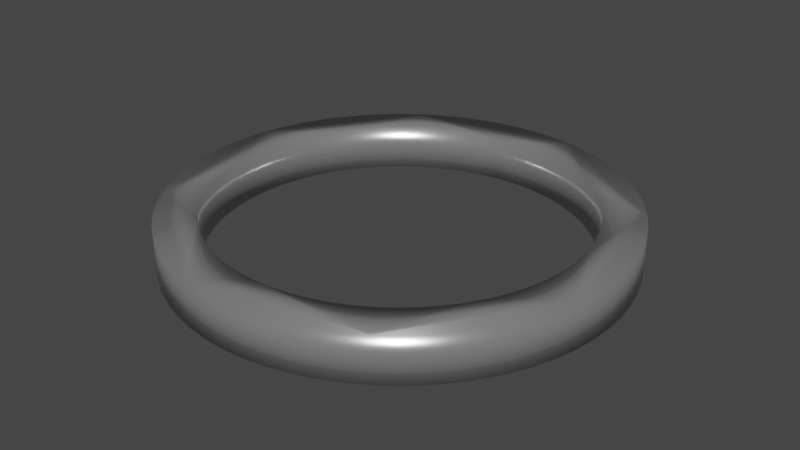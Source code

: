 # Source: 125huan.blend  (saved by Blender 3.6.14; exported with 4.5.12 LTS)
import bpy
from mathutils import Matrix  # noqa: F401  (used for matrix-valued properties, if any)

bpy.ops.wm.read_factory_settings(use_empty=True)
scene = bpy.context.scene
scene.name = 'Scene'

# ---- collections
col_collection = bpy.data.collections.new('Collection'); scene.collection.children.link(col_collection)

# ---- materials (node trees are filled in below, after node groups)
mat_cs_ring_material_004 = bpy.data.materials.new('CS_Ring_Material.004')

# ---- material node trees
mat_cs_ring_material_004.use_nodes = True; mat_cs_ring_material_004.node_tree.nodes.clear()
_N = mat_cs_ring_material_004.node_tree.nodes; _L = mat_cs_ring_material_004.node_tree.links
n0 = _N.new('ShaderNodeBsdfPrincipled'); n0.name = '原理化BSDF'; n0.location = (0, 0)
n0.distribution = 'GGX'
n0.subsurface_method = 'RANDOM_WALK_SKIN'
n0.inputs[0].default_value = (0.7, 0.7, 0.7, 1.0)
n0.inputs[1].default_value = 0.8
n0.inputs[2].default_value = 0.2
n0.inputs[3].default_value = 1.45
n0.inputs[27].default_value = (0.0, 0.0, 0.0, 1.0)
n0.inputs[28].default_value = 1.0
n1 = _N.new('ShaderNodeOutputMaterial'); n1.name = '材质输出'; n1.location = (0, 0)
_L.new(n0.outputs[0], n1.inputs[0])
n1.is_active_output = True

# ---- world
world_world = bpy.data.worlds.new('World'); scene.world = world_world
world_world.use_nodes = True; world_world.node_tree.nodes.clear()
_N = world_world.node_tree.nodes; _L = world_world.node_tree.links
n0 = _N.new('ShaderNodeOutputWorld'); n0.name = 'World Output'; n0.location = (300, 300)
n1 = _N.new('ShaderNodeBackground'); n1.name = 'Background'; n1.location = (10, 300)
n1.inputs[0].default_value = (0.05088, 0.05088, 0.05088, 1.0)
_L.new(n1.outputs[0], n0.inputs[0])
n0.is_active_output = True
world_world.color = (0.05088, 0.05088, 0.05088)
world_world.use_sun_shadow = False
world_world.sun_shadow_jitter_overblur = 0.0

# ---- meshes
me_044 = bpy.data.meshes.new('柱体.044')
me_044.from_pydata([(0.0, 15.0, -1.5), (0.0, 15.0, 1.5), (1.47, 14.93, -1.5), (1.47, 14.93, 1.5), (2.926, 14.71, -1.5), (2.926, 14.71, 1.5), (4.354, 14.35, -1.5), (4.354, 14.35, 1.5), (5.74, 13.86, -1.5), (5.74, 13.86, 1.5), (7.071, 13.23, -1.5), (7.071, 13.23, 1.5), (8.334, 12.47, -1.5), (8.334, 12.47, 1.5), (9.516, 11.6, -1.5), (9.516, 11.6, 1.5), (10.61, 10.61, -1.5), (10.61, 10.61, 1.5), (11.6, 9.516, -1.5), (11.6, 9.516, 1.5), (12.47, 8.334, -1.5), (12.47, 8.334, 1.5), (13.23, 7.071, -1.5), (13.23, 7.071, 1.5), (13.86, 5.74, -1.5), (13.86, 5.74, 1.5), (14.35, 4.354, -1.5), (14.35, 4.354, 1.5), (14.71, 2.926, -1.5), (14.71, 2.926, 1.5), (14.93, 1.47, -1.5), (14.93, 1.47, 1.5), (15.0, 0.0, -1.5), (15.0, 0.0, 1.5), (14.93, -1.47, -1.5), (14.93, -1.47, 1.5), (14.71, -2.926, -1.5), (14.71, -2.926, 1.5), (14.35, -4.354, -1.5), (14.35, -4.354, 1.5), (13.86, -5.74, -1.5), (13.86, -5.74, 1.5), (13.23, -7.071, -1.5), (13.23, -7.071, 1.5), (12.47, -8.334, -1.5), (12.47, -8.334, 1.5), (11.6, -9.516, -1.5), (11.6, -9.516, 1.5), (10.61, -10.61, -1.5), (10.61, -10.61, 1.5), (9.516, -11.6, -1.5), (9.516, -11.6, 1.5), (8.334, -12.47, -1.5), (8.334, -12.47, 1.5), (7.071, -13.23, -1.5), (7.071, -13.23, 1.5), (5.74, -13.86, -1.5), (5.74, -13.86, 1.5), (4.354, -14.35, -1.5), (4.354, -14.35, 1.5), (2.926, -14.71, -1.5), (2.926, -14.71, 1.5), (1.47, -14.93, -1.5), (1.47, -14.93, 1.5), (0.0, -15.0, -1.5), (0.0, -15.0, 1.5), (-1.47, -14.93, -1.5), (-1.47, -14.93, 1.5), (-2.926, -14.71, -1.5), (-2.926, -14.71, 1.5), (-4.354, -14.35, -1.5), (-4.354, -14.35, 1.5), (-5.74, -13.86, -1.5), (-5.74, -13.86, 1.5), (-7.071, -13.23, -1.5), (-7.071, -13.23, 1.5), (-8.334, -12.47, -1.5), (-8.334, -12.47, 1.5), (-9.516, -11.6, -1.5), (-9.516, -11.6, 1.5), (-10.61, -10.61, -1.5), (-10.61, -10.61, 1.5), (-11.6, -9.516, -1.5), (-11.6, -9.516, 1.5), (-12.47, -8.334, -1.5), (-12.47, -8.334, 1.5), (-13.23, -7.071, -1.5), (-13.23, -7.071, 1.5), (-13.86, -5.74, -1.5), (-13.86, -5.74, 1.5), (-14.35, -4.354, -1.5), (-14.35, -4.354, 1.5), (-14.71, -2.926, -1.5), (-14.71, -2.926, 1.5), (-14.93, -1.47, -1.5), (-14.93, -1.47, 1.5), (-15.0, 0.0, -1.5), (-15.0, 0.0, 1.5), (-14.93, 1.47, -1.5), (-14.93, 1.47, 1.5), (-14.71, 2.926, -1.5), (-14.71, 2.926, 1.5), (-14.35, 4.354, -1.5), (-14.35, 4.354, 1.5), (-13.86, 5.74, -1.5), (-13.86, 5.74, 1.5), (-13.23, 7.071, -1.5), (-13.23, 7.071, 1.5), (-12.47, 8.334, -1.5), (-12.47, 8.334, 1.5), (-11.6, 9.516, -1.5), (-11.6, 9.516, 1.5), (-10.61, 10.61, -1.5), (-10.61, 10.61, 1.5), (-9.516, 11.6, -1.5), (-9.516, 11.6, 1.5), (-8.334, 12.47, -1.5), (-8.334, 12.47, 1.5), (-7.071, 13.23, -1.5), (-7.071, 13.23, 1.5), (-5.74, 13.86, -1.5), (-5.74, 13.86, 1.5), (-4.354, 14.35, -1.5), (-4.354, 14.35, 1.5), (-2.926, 14.71, -1.5), (-2.926, 14.71, 1.5), (-1.47, 14.93, -1.5), (-1.47, 14.93, 1.5), (-10.85, 5.798, 1.5), (-10.23, 6.834, 1.5), (-9.508, 7.803, 1.5), (-8.697, 8.697, 1.5), (-7.803, 9.508, 1.5), (-6.834, 10.23, 1.5), (-4.707, 11.36, 1.5), (-5.798, 10.85, 1.5), (-1.206, 12.24, 1.5), (-2.4, 12.06, 1.5), (-3.571, 11.77, 1.5), (-12.06, -2.4, 1.5), (-12.24, -1.206, 1.5), (-11.77, -3.571, 1.5), (-10.85, -5.798, 1.5), (-11.36, -4.707, 1.5), (-8.697, -8.697, 1.5), (-9.508, -7.803, 1.5), (-6.834, -10.23, 1.5), (-5.798, -10.85, 1.5), (-7.803, -9.508, 1.5), (-10.23, -6.834, 1.5), (1.206, -12.24, 1.5), (2.4, -12.06, 1.5), (5.798, -10.85, 1.5), (4.707, -11.36, 1.5), (3.571, -11.77, 1.5), (7.803, -9.508, 1.5), (9.508, -7.803, 1.5), (8.697, -8.697, 1.5), (10.23, -6.834, 1.5), (10.85, -5.798, 1.5), (6.834, -10.23, 1.5), (5.798, 10.85, 1.5), (6.834, 10.23, 1.5), (7.803, 9.508, 1.5), (9.508, 7.803, 1.5), (8.697, 8.697, 1.5), (11.36, 4.707, 1.5), (10.85, 5.798, 1.5), (12.06, 2.4, 1.5), (12.24, 1.206, 1.5), (11.77, 3.571, 1.5), (10.23, 6.834, 1.5), (-12.3, 0.0, 1.5), (-12.24, 1.206, 1.5), (-11.36, 4.707, 1.5), (-11.77, 3.571, 1.5), (-12.06, 2.4, 1.5), (-4.707, -11.36, 1.5), (-3.571, -11.77, 1.5), (0.0, 12.3, 1.5), (2.4, 12.06, 1.5), (1.206, 12.24, 1.5), (-2.4, -12.06, 1.5), (-1.206, -12.24, 1.5), (0.0, -12.3, 1.5), (3.571, 11.77, 1.5), (11.77, -3.571, 1.5), (11.36, -4.707, 1.5), (12.24, -1.206, 1.5), (12.3, 0.0, 1.5), (12.06, -2.4, 1.5), (4.707, 11.36, 1.5), (2.4, 12.06, -1.5), (3.571, 11.77, -1.5), (6.834, 10.23, -1.5), (5.798, 10.85, -1.5), (4.707, 11.36, -1.5), (8.697, 8.697, -1.5), (9.508, 7.803, -1.5), (10.23, 6.834, -1.5), (10.85, 5.798, -1.5), (11.36, 4.707, -1.5), (7.803, 9.508, -1.5), (5.798, -10.85, -1.5), (4.707, -11.36, -1.5), (6.834, -10.23, -1.5), (8.697, -8.697, -1.5), (7.803, -9.508, -1.5), (10.85, -5.798, -1.5), (10.23, -6.834, -1.5), (11.77, -3.571, -1.5), (12.06, -2.4, -1.5), (9.508, -7.803, -1.5), (11.36, -4.707, -1.5), (-10.85, -5.798, -1.5), (-11.36, -4.707, -1.5), (-10.23, -6.834, -1.5), (-8.697, -8.697, -1.5), (-9.508, -7.803, -1.5), (-7.803, -9.508, -1.5), (-5.798, -10.85, -1.5), (-6.834, -10.23, -1.5), (-2.4, -12.06, -1.5), (-3.571, -11.77, -1.5), (-4.707, -11.36, -1.5), (-12.06, 2.4, -1.5), (-11.77, 3.571, -1.5), (-11.36, 4.707, -1.5), (-10.23, 6.834, -1.5), (-10.85, 5.798, -1.5), (-7.803, 9.508, -1.5), (-8.697, 8.697, -1.5), (-5.798, 10.85, -1.5), (-4.707, 11.36, -1.5), (-6.834, 10.23, -1.5), (-9.508, 7.803, -1.5), (-1.206, 12.24, -1.5), (0.0, 12.3, -1.5), (1.206, 12.24, -1.5), (2.4, -12.06, -1.5), (12.06, 2.4, -1.5), (11.77, 3.571, -1.5), (12.3, 0.0, -1.5), (12.24, -1.206, -1.5), (12.24, 1.206, -1.5), (3.571, -11.77, -1.5), (-12.3, 0.0, -1.5), (-12.24, -1.206, -1.5), (-12.24, 1.206, -1.5), (-11.77, -3.571, -1.5), (-12.06, -2.4, -1.5), (-2.4, 12.06, -1.5), (-3.571, 11.77, -1.5), (1.206, -12.24, -1.5), (-1.206, -12.24, -1.5), (0.0, -12.3, -1.5), (12.3, 0.0, -1.5), (12.06, 2.4, -1.475), (11.36, 4.707, -1.45), (10.23, 6.834, -1.426), (8.697, 8.697, -1.401), (6.834, 10.23, -1.376), (4.707, 11.36, -1.351), (2.4, 12.06, -1.326), (7.532e-16, 12.3, -1.301), (-2.4, 12.06, -1.277), (-4.707, 11.36, -1.252), (-6.834, 10.23, -1.227), (-8.697, 8.697, -1.202), (-10.23, 6.834, -1.177), (-11.36, 4.707, -1.153), (-12.06, 2.4, -1.128), (-12.3, 1.506e-15, -1.103), (-12.06, -2.4, -1.078), (-11.36, -4.707, -1.053), (-10.23, -6.834, -1.029), (-8.697, -8.697, -1.004), (-6.834, -10.23, -0.9789), (-4.707, -11.36, -0.9541), (-2.4, -12.06, -0.9293), (-2.259e-15, -12.3, -0.9045), (2.4, -12.06, -0.8797), (4.707, -11.36, -0.8549), (6.834, -10.23, -0.8301), (8.697, -8.697, -0.8052), (10.23, -6.834, -0.7804), (11.36, -4.707, -0.7556), (12.06, -2.4, -0.7308), (12.3, -3.013e-15, -0.706), (12.06, 2.4, -0.6812), (11.36, 4.707, -0.6564), (10.23, 6.834, -0.6316), (8.697, 8.697, -0.6068), (6.834, 10.23, -0.5819), (4.707, 11.36, -0.5571), (2.4, 12.06, -0.5323), (3.766e-15, 12.3, -0.5075), (-2.4, 12.06, -0.4827), (-4.707, 11.36, -0.4579), (-6.834, 10.23, -0.4331), (-8.697, 8.697, -0.4083), (-10.23, 6.834, -0.3834), (-11.36, 4.707, -0.3586), (-12.06, 2.4, -0.3338), (-12.3, 4.519e-15, -0.309), (-12.06, -2.4, -0.2842), (-11.36, -4.707, -0.2594), (-10.23, -6.834, -0.2346), (-8.697, -8.697, -0.2097), (-6.834, -10.23, -0.1849), (-4.707, -11.36, -0.1601), (-2.4, -12.06, -0.1353), (-5.272e-15, -12.3, -0.1105), (2.4, -12.06, -0.08569), (4.707, -11.36, -0.06087), (6.834, -10.23, -0.03606), (8.697, -8.697, -0.01125), (10.23, -6.834, 0.01356), (11.36, -4.707, 0.03838), (12.06, -2.4, 0.06319), (12.3, -6.025e-15, 0.088), (12.06, 2.4, 0.1128), (11.36, 4.707, 0.1376), (10.23, 6.834, 0.1624), (8.697, 8.697, 0.1873), (6.834, 10.23, 0.2121), (4.707, 11.36, 0.2369), (2.4, 12.06, 0.2617), (6.778e-15, 12.3, 0.2865), (-2.4, 12.06, 0.3113), (-4.707, 11.36, 0.3361), (-6.834, 10.23, 0.3609), (-8.697, 8.697, 0.3857), (-10.23, 6.834, 0.4106), (-11.36, 4.707, 0.4354), (-12.06, 2.4, 0.4602), (-12.3, 7.532e-15, 0.485), (-12.06, -2.4, 0.5098), (-11.36, -4.707, 0.5346), (-10.23, -6.834, 0.5594), (-8.697, -8.697, 0.5842), (-6.834, -10.23, 0.6091), (-4.707, -11.36, 0.6339), (-2.4, -12.06, 0.6587), (-3.013e-14, -12.3, 0.6835), (2.4, -12.06, 0.7083), (4.707, -11.36, 0.7331), (6.834, -10.23, 0.7579), (8.697, -8.697, 0.7828), (10.23, -6.834, 0.8076), (11.36, -4.707, 0.8324), (12.06, -2.4, 0.8572), (12.3, -9.038e-15, 0.882), (12.06, 2.4, 0.9068), (11.36, 4.707, 0.9316), (10.23, 6.834, 0.9564), (8.697, 8.697, 0.9812), (6.834, 10.23, 1.006), (4.707, 11.36, 1.031), (2.4, 12.06, 1.056), (-1.206e-14, 12.3, 1.081), (-2.4, 12.06, 1.105), (-4.707, 11.36, 1.13), (-6.834, 10.23, 1.155), (-8.697, 8.697, 1.18), (-10.23, 6.834, 1.205), (-11.36, 4.707, 1.229), (-12.06, 2.4, 1.254), (-12.3, 1.054e-14, 1.279), (-12.06, -2.4, 1.304), (-11.36, -4.707, 1.329), (-10.23, -6.834, 1.353), (-8.697, -8.697, 1.378), (-6.834, -10.23, 1.403), (-4.707, -11.36, 1.428), (-2.4, -12.06, 1.453), (-3.315e-14, -12.3, 1.477), (12.7, 0.0, -1.5), (12.46, 2.478, -1.475), (11.73, 4.86, -1.45), (10.56, 7.056, -1.426), (8.98, 8.98, -1.401), (7.056, 10.56, -1.376), (4.86, 11.73, -1.351), (2.478, 12.46, -1.326), (7.777e-16, 12.7, -1.301), (-2.478, 12.46, -1.277), (-4.86, 11.73, -1.252), (-7.056, 10.56, -1.227), (-8.98, 8.98, -1.202), (-10.56, 7.056, -1.177), (-11.73, 4.86, -1.153), (-12.46, 2.478, -1.128), (-12.7, 1.555e-15, -1.103), (-12.46, -2.478, -1.078), (-11.73, -4.86, -1.053), (-10.56, -7.056, -1.029), (-8.98, -8.98, -1.004), (-7.056, -10.56, -0.9789), (-4.86, -11.73, -0.9541), (-2.478, -12.46, -0.9293), (-2.333e-15, -12.7, -0.9045), (2.478, -12.46, -0.8797), (4.86, -11.73, -0.8549), (7.056, -10.56, -0.8301), (8.98, -8.98, -0.8052), (10.56, -7.056, -0.7804), (11.73, -4.86, -0.7556), (12.46, -2.478, -0.7308), (12.7, -3.111e-15, -0.706), (12.46, 2.478, -0.6812), (11.73, 4.86, -0.6564), (10.56, 7.056, -0.6316), (8.98, 8.98, -0.6068), (7.056, 10.56, -0.5819), (4.86, 11.73, -0.5571), (2.478, 12.46, -0.5323), (3.888e-15, 12.7, -0.5075), (-2.478, 12.46, -0.4827), (-4.86, 11.73, -0.4579), (-7.056, 10.56, -0.4331), (-8.98, 8.98, -0.4083), (-10.56, 7.056, -0.3834), (-11.73, 4.86, -0.3586), (-12.46, 2.478, -0.3338), (-12.7, 4.666e-15, -0.309), (-12.46, -2.478, -0.2842), (-11.73, -4.86, -0.2594), (-10.56, -7.056, -0.2346), (-8.98, -8.98, -0.2097), (-7.056, -10.56, -0.1849), (-4.86, -11.73, -0.1601), (-2.478, -12.46, -0.1353), (-5.444e-15, -12.7, -0.1105), (2.478, -12.46, -0.08569), (4.86, -11.73, -0.06087), (7.056, -10.56, -0.03606), (8.98, -8.98, -0.01125), (10.56, -7.056, 0.01356), (11.73, -4.86, 0.03838), (12.46, -2.478, 0.06319), (12.7, -6.221e-15, 0.088), (12.46, 2.478, 0.1128), (11.73, 4.86, 0.1376), (10.56, 7.056, 0.1624), (8.98, 8.98, 0.1873), (7.056, 10.56, 0.2121), (4.86, 11.73, 0.2369), (2.478, 12.46, 0.2617), (6.999e-15, 12.7, 0.2865), (-2.478, 12.46, 0.3113), (-4.86, 11.73, 0.3361), (-7.056, 10.56, 0.3609), (-8.98, 8.98, 0.3857), (-10.56, 7.056, 0.4106), (-11.73, 4.86, 0.4354), (-12.46, 2.478, 0.4602), (-12.7, 7.777e-15, 0.485), (-12.46, -2.478, 0.5098), (-11.73, -4.86, 0.5346), (-10.56, -7.056, 0.5594), (-8.98, -8.98, 0.5842), (-7.056, -10.56, 0.6091), (-4.86, -11.73, 0.6339), (-2.478, -12.46, 0.6587), (-3.111e-14, -12.7, 0.6835), (2.478, -12.46, 0.7083), (4.86, -11.73, 0.7331), (7.056, -10.56, 0.7579), (8.98, -8.98, 0.7828), (10.56, -7.056, 0.8076), (11.73, -4.86, 0.8324), (12.46, -2.478, 0.8572), (12.7, -9.332e-15, 0.882), (12.46, 2.478, 0.9068), (11.73, 4.86, 0.9316), (10.56, 7.056, 0.9564), (8.98, 8.98, 0.9812), (7.056, 10.56, 1.006), (4.86, 11.73, 1.031), (2.478, 12.46, 1.056), (-1.245e-14, 12.7, 1.081), (-2.478, 12.46, 1.105), (-4.86, 11.73, 1.13), (-7.056, 10.56, 1.155), (-8.98, 8.98, 1.18), (-10.56, 7.056, 1.205), (-11.73, 4.86, 1.229), (-12.46, 2.478, 1.254), (-12.7, 1.089e-14, 1.279), (-12.46, -2.478, 1.304), (-11.73, -4.86, 1.329), (-10.56, -7.056, 1.353), (-8.98, -8.98, 1.378), (-7.056, -10.56, 1.403), (-4.86, -11.73, 1.428), (-2.478, -12.46, 1.453), (-3.422e-14, -12.7, 1.477)], [], [(0, 1, 3, 2), (2, 3, 5, 4), (4, 5, 7, 6), (6, 7, 9, 8), (8, 9, 11, 10), (10, 11, 13, 12), (12, 13, 15, 14), (14, 15, 17, 16), (16, 17, 19, 18), (18, 19, 21, 20), (20, 21, 23, 22), (22, 23, 25, 24), (24, 25, 27, 26), (26, 27, 29, 28), (28, 29, 31, 30), (30, 31, 33, 32), (32, 33, 35, 34), (34, 35, 37, 36), (36, 37, 39, 38), (38, 39, 41, 40), (40, 41, 43, 42), (42, 43, 45, 44), (44, 45, 47, 46), (46, 47, 49, 48), (48, 49, 51, 50), (50, 51, 53, 52), (52, 53, 55, 54), (54, 55, 57, 56), (56, 57, 59, 58), (58, 59, 61, 60), (60, 61, 63, 62), (62, 63, 65, 64), (64, 65, 67, 66), (66, 67, 69, 68), (68, 69, 71, 70), (70, 71, 73, 72), (72, 73, 75, 74), (74, 75, 77, 76), (76, 77, 79, 78), (78, 79, 81, 80), (80, 81, 83, 82), (82, 83, 85, 84), (84, 85, 87, 86), (86, 87, 89, 88), (88, 89, 91, 90), (90, 91, 93, 92), (92, 93, 95, 94), (94, 95, 97, 96), (96, 97, 99, 98), (98, 99, 101, 100), (100, 101, 103, 102), (102, 103, 105, 104), (104, 105, 107, 106), (106, 107, 109, 108), (108, 109, 111, 110), (110, 111, 113, 112), (112, 113, 115, 114), (114, 115, 117, 116), (116, 117, 119, 118), (118, 119, 121, 120), (120, 121, 123, 122), (122, 123, 125, 124), (149, 85, 83, 81, 79, 77, 75, 73, 71, 69, 67, 65, 63, 61, 59, 57, 55, 53, 51, 49, 47, 45, 43, 41, 39, 37, 35, 33, 31, 29, 27, 25, 23, 21, 171, 167, 166, 170, 168, 169, 189, 188, 190, 186, 187, 159, 158, 156, 157, 155, 160, 152, 153, 154, 151, 150, 184, 183, 182, 178, 177, 147, 146, 148, 144, 145), (171, 21, 19, 17, 15, 13, 11, 9, 7, 5, 3, 1, 127, 125, 123, 121, 119, 117, 115, 113, 111, 109, 107, 105, 103, 101, 99, 97, 95, 93, 91, 89, 87, 85, 149, 142, 143, 141, 139, 140, 172, 173, 176, 175, 174, 128, 129, 130, 131, 132, 133, 135, 134, 138, 137, 136, 179, 181, 180, 185, 191, 161, 162, 163, 165, 164), (124, 125, 127, 126), (126, 127, 1, 0), (126, 0, 2, 4, 6, 8, 10, 12, 14, 16, 18, 20, 22, 24, 26, 28, 30, 32, 34, 36, 38, 40, 42, 44, 46, 48, 50, 52, 54, 56, 58, 60, 62, 253, 239, 245, 204, 203, 205, 207, 206, 212, 209, 208, 213, 210, 211, 243, 242, 244, 240, 241, 201, 200, 199, 198, 197, 202, 194, 195, 196, 193, 192, 238, 237, 236), (253, 62, 64, 66, 68, 70, 72, 74, 76, 78, 80, 82, 84, 86, 88, 90, 92, 94, 96, 98, 100, 102, 104, 106, 108, 110, 112, 114, 116, 118, 120, 122, 124, 126, 236, 251, 252, 233, 232, 234, 230, 231, 235, 228, 229, 227, 226, 225, 248, 246, 247, 250, 249, 215, 214, 216, 218, 217, 219, 221, 220, 224, 223, 222, 254, 255), (238, 181, 179, 237), (192, 180, 181, 238), (193, 185, 180, 192), (196, 191, 185, 193), (195, 161, 191, 196), (194, 162, 161, 195), (202, 163, 162, 194), (197, 165, 163, 202), (164, 165, 197, 198), (171, 164, 198, 199), (167, 171, 199, 200), (166, 167, 200, 201), (170, 166, 201, 241), (168, 170, 241, 240), (169, 168, 240, 244), (189, 169, 244, 242), (188, 189, 242, 243), (190, 188, 243, 211), (186, 190, 211, 210), (187, 186, 210, 213), (159, 187, 213, 208), (158, 159, 208, 209), (156, 158, 209, 212), (157, 156, 212, 206), (155, 157, 206, 207), (160, 155, 207, 205), (152, 160, 205, 203), (153, 152, 203, 204), (154, 153, 204, 245), (151, 154, 245, 239), (150, 151, 239, 253), (184, 150, 253, 255), (183, 184, 255, 254), (182, 183, 254, 222), (178, 182, 222, 223), (177, 178, 223, 224), (147, 177, 224, 220), (146, 147, 220, 221), (148, 146, 221, 219), (144, 148, 219, 217), (218, 145, 144, 217), (216, 149, 145, 218), (214, 142, 149, 216), (215, 143, 142, 214), (249, 141, 143, 215), (250, 139, 141, 249), (247, 140, 139, 250), (246, 172, 140, 247), (248, 173, 172, 246), (225, 176, 173, 248), (226, 175, 176, 225), (227, 174, 175, 226), (229, 128, 174, 227), (228, 129, 128, 229), (235, 130, 129, 228), (231, 131, 130, 235), (230, 132, 131, 231), (234, 133, 132, 230), (232, 135, 133, 234), (233, 134, 135, 232), (252, 138, 134, 233), (251, 137, 138, 252), (236, 136, 137, 251), (237, 179, 136, 236)])
me_044.polygons.foreach_set('use_smooth', [True] * 132)
_uv = me_044.uv_layers.new(name='UV 贴图')
_uv.uv.foreach_set('vector', [1.0, 0.5, 1.0, 1.0, 0.9844, 1.0, 0.9844, 0.5, 0.9844, 0.5, 0.9844, 1.0, 0.9688, 1.0, 0.9688, 0.5, 0.9688, 0.5, 0.9688, 1.0, 0.9531, 1.0, 0.9531, 0.5, 0.9531, 0.5, 0.9531, 1.0, 0.9375, 1.0, 0.9375, 0.5, 0.9375, 0.5, 0.9375, 1.0, 0.9219, 1.0, 0.9219, 0.5, 0.9219, 0.5, 0.9219, 1.0, 0.9062, 1.0, 0.9062, 0.5, 0.9062, 0.5, 0.9062, 1.0, 0.8906, 1.0, 0.8906, 0.5, 0.8906, 0.5, 0.8906, 1.0, 0.875, 1.0, 0.875, 0.5, 0.875, 0.5, 0.875, 1.0, 0.8594, 1.0, 0.8594, 0.5, 0.8594, 0.5, 0.8594, 1.0, 0.8438, 1.0, 0.8438, 0.5, 0.8438, 0.5, 0.8438, 1.0, 0.8281, 1.0, 0.8281, 0.5, 0.8281, 0.5, 0.8281, 1.0, 0.8125, 1.0, 0.8125, 0.5, 0.8125, 0.5, 0.8125, 1.0, 0.7969, 1.0, 0.7969, 0.5, 0.7969, 0.5, 0.7969, 1.0, 0.7812, 1.0, 0.7812, 0.5, 0.7812, 0.5, 0.7812, 1.0, 0.7656, 1.0, 0.7656, 0.5, 0.7656, 0.5, 0.7656, 1.0, 0.75, 1.0, 0.75, 0.5, 0.75, 0.5, 0.75, 1.0, 0.7344, 1.0, 0.7344, 0.5, 0.7344, 0.5, 0.7344, 1.0, 0.7188, 1.0, 0.7188, 0.5, 0.7188, 0.5, 0.7188, 1.0, 0.7031, 1.0, 0.7031, 0.5, 0.7031, 0.5, 0.7031, 1.0, 0.6875, 1.0, 0.6875, 0.5, 0.6875, 0.5, 0.6875, 1.0, 0.6719, 1.0, 0.6719, 0.5, 0.6719, 0.5, 0.6719, 1.0, 0.6562, 1.0, 0.6562, 0.5, 0.6562, 0.5, 0.6562, 1.0, 0.6406, 1.0, 0.6406, 0.5, 0.6406, 0.5, 0.6406, 1.0, 0.625, 1.0, 0.625, 0.5, 0.625, 0.5, 0.625, 1.0, 0.6094, 1.0, 0.6094, 0.5, 0.6094, 0.5, 0.6094, 1.0, 0.5938, 1.0, 0.5938, 0.5, 0.5938, 0.5, 0.5938, 1.0, 0.5781, 1.0, 0.5781, 0.5, 0.5781, 0.5, 0.5781, 1.0, 0.5625, 1.0, 0.5625, 0.5, 0.5625, 0.5, 0.5625, 1.0, 0.5469, 1.0, 0.5469, 0.5, 0.5469, 0.5, 0.5469, 1.0, 0.5312, 1.0, 0.5312, 0.5, 0.5312, 0.5, 0.5312, 1.0, 0.5156, 1.0, 0.5156, 0.5, 0.5156, 0.5, 0.5156, 1.0, 0.5, 1.0, 0.5, 0.5, 0.5, 0.5, 0.5, 1.0, 0.4844, 1.0, 0.4844, 0.5, 0.4844, 0.5, 0.4844, 1.0, 0.4688, 1.0, 0.4688, 0.5, 0.4688, 0.5, 0.4688, 1.0, 0.4531, 1.0, 0.4531, 0.5, 0.4531, 0.5, 0.4531, 1.0, 0.4375, 1.0, 0.4375, 0.5, 0.4375, 0.5, 0.4375, 1.0, 0.4219, 1.0, 0.4219, 0.5, 0.4219, 0.5, 0.4219, 1.0, 0.4062, 1.0, 0.4062, 0.5, 0.4062, 0.5, 0.4062, 1.0, 0.3906, 1.0, 0.3906, 0.5, 0.3906, 0.5, 0.3906, 1.0, 0.375, 1.0, 0.375, 0.5, 0.375, 0.5, 0.375, 1.0, 0.3594, 1.0, 0.3594, 0.5, 0.3594, 0.5, 0.3594, 1.0, 0.3438, 1.0, 0.3438, 0.5, 0.3438, 0.5, 0.3438, 1.0, 0.3281, 1.0, 0.3281, 0.5, 0.3281, 0.5, 0.3281, 1.0, 0.3125, 1.0, 0.3125, 0.5, 0.3125, 0.5, 0.3125, 1.0, 0.2969, 1.0, 0.2969, 0.5, 0.2969, 0.5, 0.2969, 1.0, 0.2812, 1.0, 0.2812, 0.5, 0.2812, 0.5, 0.2812, 1.0, 0.2656, 1.0, 0.2656, 0.5, 0.2656, 0.5, 0.2656, 1.0, 0.25, 1.0, 0.25, 0.5, 0.25, 0.5, 0.25, 1.0, 0.2344, 1.0, 0.2344, 0.5, 0.2344, 0.5, 0.2344, 1.0, 0.2188, 1.0, 0.2188, 0.5, 0.2188, 0.5, 0.2188, 1.0, 0.2031, 1.0, 0.2031, 0.5, 0.2031, 0.5, 0.2031, 1.0, 0.1875, 1.0, 0.1875, 0.5, 0.1875, 0.5, 0.1875, 1.0, 0.1719, 1.0, 0.1719, 0.5, 0.1719, 0.5, 0.1719, 1.0, 0.1562, 1.0, 0.1562, 0.5, 0.1562, 0.5, 0.1562, 1.0, 0.1406, 1.0, 0.1406, 0.5, 0.1406, 0.5, 0.1406, 1.0, 0.125, 1.0, 0.125, 0.5, 0.125, 0.5, 0.125, 1.0, 0.1094, 1.0, 0.1094, 0.5, 0.1094, 0.5, 0.1094, 1.0, 0.09375, 1.0, 0.09375, 0.5, 0.09375, 0.5, 0.09375, 1.0, 0.07812, 1.0, 0.07812, 0.5, 0.07812, 0.5, 0.07812, 1.0, 0.0625, 1.0, 0.0625, 0.5, 0.0625, 0.5, 0.0625, 1.0, 0.04688, 1.0, 0.04688, 0.5, 0.04688, 0.5, 0.04688, 1.0, 0.03125, 1.0, 0.03125, 0.5, 0.08637, 0.1407, 0.05045, 0.1167, 0.06448, 0.09775, 0.08029, 0.08029, 0.09775, 0.06448, 0.1167, 0.05045, 0.1369, 0.03834, 0.1582, 0.02827, 0.1803, 0.02033, 0.2032, 0.01461, 0.2265, 0.01116, 0.25, 0.01, 0.2735, 0.01116, 0.2968, 0.01461, 0.3197, 0.02033, 0.3418, 0.02827, 0.3631, 0.03834, 0.3833, 0.05045, 0.4023, 0.06448, 0.4197, 0.08029, 0.4355, 0.09775, 0.4496, 0.1167, 0.4617, 0.1369, 0.4717, 0.1582, 0.4797, 0.1803, 0.4854, 0.2032, 0.4888, 0.2265, 0.49, 0.25, 0.4888, 0.2735, 0.4854, 0.2968, 0.4797, 0.3197, 0.4717, 0.3418, 0.4617, 0.3631, 0.4496, 0.3833, 0.4136, 0.3593, 0.4236, 0.3428, 0.4318, 0.3253, 0.4383, 0.3071, 0.443, 0.2884, 0.4459, 0.2693, 0.4468, 0.25, 0.4459, 0.2307, 0.443, 0.2116, 0.4383, 0.1929, 0.4318, 0.1747, 0.4236, 0.1572, 0.4136, 0.1407, 0.4021, 0.1252, 0.3892, 0.1108, 0.3748, 0.09787, 0.3593, 0.08637, 0.3428, 0.07644, 0.3253, 0.06818, 0.3071, 0.06167, 0.2884, 0.05698, 0.2693, 0.05415, 0.25, 0.0532, 0.2307, 0.05415, 0.2116, 0.05698, 0.1929, 0.06167, 0.1747, 0.06818, 0.1572, 0.07644, 0.1407, 0.08637, 0.1252, 0.09787, 0.1108, 0.1108, 0.09787, 0.1252, 0.4136, 0.3593, 0.4496, 0.3833, 0.4355, 0.4023, 0.4197, 0.4197, 0.4023, 0.4355, 0.3833, 0.4496, 0.3631, 0.4617, 0.3418, 0.4717, 0.3197, 0.4797, 0.2968, 0.4854, 0.2735, 0.4888, 0.25, 0.49, 0.2265, 0.4888, 0.2032, 0.4854, 0.1803, 0.4797, 0.1582, 0.4717, 0.1369, 0.4617, 0.1167, 0.4496, 0.09775, 0.4355, 0.08029, 0.4197, 0.06448, 0.4023, 0.05045, 0.3833, 0.03834, 0.3631, 0.02827, 0.3418, 0.02033, 0.3197, 0.01461, 0.2968, 0.01116, 0.2735, 0.01, 0.25, 0.01116, 0.2265, 0.01461, 0.2032, 0.02033, 0.1803, 0.02827, 0.1582, 0.03834, 0.1369, 0.05045, 0.1167, 0.08637, 0.1407, 0.07644, 0.1572, 0.06818, 0.1747, 0.06167, 0.1929, 0.05698, 0.2116, 0.05415, 0.2307, 0.0532, 0.25, 0.05415, 0.2693, 0.05698, 0.2884, 0.06167, 0.3071, 0.06818, 0.3253, 0.07644, 0.3428, 0.08637, 0.3593, 0.09787, 0.3748, 0.1108, 0.3892, 0.1252, 0.4021, 0.1407, 0.4136, 0.1572, 0.4236, 0.1747, 0.4318, 0.1929, 0.4383, 0.2116, 0.443, 0.2307, 0.4459, 0.25, 0.4468, 0.2693, 0.4459, 0.2884, 0.443, 0.3071, 0.4383, 0.3253, 0.4318, 0.3428, 0.4236, 0.3593, 0.4136, 0.3748, 0.4021, 0.3892, 0.3892, 0.4021, 0.3748, 0.03125, 0.5, 0.03125, 1.0, 0.01562, 1.0, 0.01562, 0.5, 0.01562, 0.5, 0.01562, 1.0, 0.0, 1.0, 0.0, 0.5, 0.7265, 0.4888, 0.75, 0.49, 0.7735, 0.4888, 0.7968, 0.4854, 0.8197, 0.4797, 0.8418, 0.4717, 0.8631, 0.4617, 0.8833, 0.4496, 0.9023, 0.4355, 0.9197, 0.4197, 0.9355, 0.4023, 0.9496, 0.3833, 0.9617, 0.3631, 0.9717, 0.3418, 0.9797, 0.3197, 0.9854, 0.2968, 0.9888, 0.2735, 0.99, 0.25, 0.9888, 0.2265, 0.9854, 0.2032, 0.9797, 0.1803, 0.9717, 0.1582, 0.9617, 0.1369, 0.9496, 0.1167, 0.9355, 0.09775, 0.9197, 0.08029, 0.9023, 0.06448, 0.8833, 0.05045, 0.8631, 0.03834, 0.8418, 0.02827, 0.8197, 0.02033, 0.7968, 0.01461, 0.7735, 0.01116, 0.7693, 0.05415, 0.7884, 0.05698, 0.8071, 0.06167, 0.8253, 0.06818, 0.8428, 0.07644, 0.8593, 0.08637, 0.8748, 0.09787, 0.8892, 0.1108, 0.9021, 0.1252, 0.9136, 0.1407, 0.9236, 0.1572, 0.9318, 0.1747, 0.9383, 0.1929, 0.943, 0.2116, 0.9459, 0.2307, 0.9468, 0.25, 0.9459, 0.2693, 0.943, 0.2884, 0.9383, 0.3071, 0.9318, 0.3253, 0.9236, 0.3428, 0.9136, 0.3593, 0.9021, 0.3748, 0.8892, 0.3892, 0.8748, 0.4021, 0.8593, 0.4136, 0.8428, 0.4236, 0.8253, 0.4318, 0.8071, 0.4383, 0.7884, 0.443, 0.7693, 0.4459, 0.75, 0.4468, 0.7307, 0.4459, 0.7693, 0.05415, 0.7735, 0.01116, 0.75, 0.01, 0.7265, 0.01116, 0.7032, 0.01461, 0.6803, 0.02033, 0.6582, 0.02827, 0.6369, 0.03834, 0.6167, 0.05045, 0.5977, 0.06448, 0.5803, 0.08029, 0.5645, 0.09775, 0.5504, 0.1167, 0.5383, 0.1369, 0.5283, 0.1582, 0.5203, 0.1803, 0.5146, 0.2032, 0.5112, 0.2265, 0.51, 0.25, 0.5112, 0.2735, 0.5146, 0.2968, 0.5203, 0.3197, 0.5283, 0.3418, 0.5383, 0.3631, 0.5504, 0.3833, 0.5645, 0.4023, 0.5803, 0.4197, 0.5977, 0.4355, 0.6167, 0.4496, 0.6369, 0.4617, 0.6582, 0.4717, 0.6803, 0.4797, 0.7032, 0.4854, 0.7265, 0.4888, 0.7307, 0.4459, 0.7116, 0.443, 0.6929, 0.4383, 0.6747, 0.4318, 0.6572, 0.4236, 0.6407, 0.4136, 0.6252, 0.4021, 0.6108, 0.3892, 0.5979, 0.3748, 0.5864, 0.3593, 0.5764, 0.3428, 0.5682, 0.3253, 0.5617, 0.3071, 0.557, 0.2884, 0.5541, 0.2693, 0.5532, 0.25, 0.5541, 0.2307, 0.557, 0.2116, 0.5617, 0.1929, 0.5682, 0.1747, 0.5764, 0.1572, 0.5864, 0.1407, 0.5979, 0.1252, 0.6108, 0.1108, 0.6252, 0.09787, 0.6407, 0.08637, 0.6572, 0.07644, 0.6747, 0.06818, 0.6929, 0.06167, 0.7116, 0.05698, 0.7307, 0.05415, 0.75, 0.0532, 0.9844, 0.5156, 0.9844, 0.9844, 1.0, 0.9844, 1.0, 0.5156, 0.9688, 0.5156, 0.9688, 0.9844, 0.9844, 0.9844, 0.9844, 0.5156, 0.9531, 0.5156, 0.9531, 0.9844, 0.9688, 0.9844, 0.9688, 0.5156, 0.9375, 0.5156, 0.9375, 0.9844, 0.9531, 0.9844, 0.9531, 0.5156, 0.9219, 0.5156, 0.9219, 0.9844, 0.9375, 0.9844, 0.9375, 0.5156, 0.9062, 0.5156, 0.9062, 0.9844, 0.9219, 0.9844, 0.9219, 0.5156, 0.8906, 0.5156, 0.8906, 0.9844, 0.9062, 0.9844, 0.9062, 0.5156, 0.875, 0.5156, 0.875, 0.9844, 0.8906, 0.9844, 0.8906, 0.5156, 0.8594, 0.9844, 0.875, 0.9844, 0.875, 0.5156, 0.8594, 0.5156, 0.8438, 0.9844, 0.8594, 0.9844, 0.8594, 0.5156, 0.8438, 0.5156, 0.8281, 0.9844, 0.8438, 0.9844, 0.8438, 0.5156, 0.8281, 0.5156, 0.8125, 0.9844, 0.8281, 0.9844, 0.8281, 0.5156, 0.8125, 0.5156, 0.7969, 0.9844, 0.8125, 0.9844, 0.8125, 0.5156, 0.7969, 0.5156, 0.7812, 0.9844, 0.7969, 0.9844, 0.7969, 0.5156, 0.7812, 0.5156, 0.7656, 0.9844, 0.7812, 0.9844, 0.7812, 0.5156, 0.7656, 0.5156, 0.75, 0.9844, 0.7656, 0.9844, 0.7656, 0.5156, 0.75, 0.5156, 0.7344, 0.9844, 0.75, 0.9844, 0.75, 0.5156, 0.7344, 0.5156, 0.7188, 0.9844, 0.7344, 0.9844, 0.7344, 0.5156, 0.7188, 0.5156, 0.7031, 0.9844, 0.7188, 0.9844, 0.7188, 0.5156, 0.7031, 0.5156, 0.6875, 0.9844, 0.7031, 0.9844, 0.7031, 0.5156, 0.6875, 0.5156, 0.6719, 0.9844, 0.6875, 0.9844, 0.6875, 0.5156, 0.6719, 0.5156, 0.6562, 0.9844, 0.6719, 0.9844, 0.6719, 0.5156, 0.6562, 0.5156, 0.6406, 0.9844, 0.6562, 0.9844, 0.6562, 0.5156, 0.6406, 0.5156, 0.625, 0.9844, 0.6406, 0.9844, 0.6406, 0.5156, 0.625, 0.5156, 0.6094, 0.9844, 0.625, 0.9844, 0.625, 0.5156, 0.6094, 0.5156, 0.5938, 0.9844, 0.6094, 0.9844, 0.6094, 0.5156, 0.5938, 0.5156, 0.5781, 0.9844, 0.5938, 0.9844, 0.5938, 0.5156, 0.5781, 0.5156, 0.5625, 0.9844, 0.5781, 0.9844, 0.5781, 0.5156, 0.5625, 0.5156, 0.5469, 0.9844, 0.5625, 0.9844, 0.5625, 0.5156, 0.5469, 0.5156, 0.5312, 0.9844, 0.5469, 0.9844, 0.5469, 0.5156, 0.5312, 0.5156, 0.5156, 0.9844, 0.5312, 0.9844, 0.5312, 0.5156, 0.5156, 0.5156, 0.5, 0.9844, 0.5156, 0.9844, 0.5156, 0.5156, 0.5, 0.5156, 0.4844, 0.9844, 0.5, 0.9844, 0.5, 0.5156, 0.4844, 0.5156, 0.4688, 0.9844, 0.4844, 0.9844, 0.4844, 0.5156, 0.4688, 0.5156, 0.4531, 0.9844, 0.4688, 0.9844, 0.4688, 0.5156, 0.4531, 0.5156, 0.4375, 0.9844, 0.4531, 0.9844, 0.4531, 0.5156, 0.4375, 0.5156, 0.4219, 0.9844, 0.4375, 0.9844, 0.4375, 0.5156, 0.4219, 0.5156, 0.4062, 0.9844, 0.4219, 0.9844, 0.4219, 0.5156, 0.4062, 0.5156, 0.3906, 0.9844, 0.4062, 0.9844, 0.4062, 0.5156, 0.3906, 0.5156, 0.375, 0.9844, 0.3906, 0.9844, 0.3906, 0.5156, 0.375, 0.5156, 0.3594, 0.5156, 0.3594, 0.9844, 0.375, 0.9844, 0.375, 0.5156, 0.3438, 0.5156, 0.3438, 0.9844, 0.3594, 0.9844, 0.3594, 0.5156, 0.3281, 0.5156, 0.3281, 0.9844, 0.3438, 0.9844, 0.3438, 0.5156, 0.3125, 0.5156, 0.3125, 0.9844, 0.3281, 0.9844, 0.3281, 0.5156, 0.2969, 0.5156, 0.2969, 0.9844, 0.3125, 0.9844, 0.3125, 0.5156, 0.2812, 0.5156, 0.2812, 0.9844, 0.2969, 0.9844, 0.2969, 0.5156, 0.2656, 0.5156, 0.2656, 0.9844, 0.2812, 0.9844, 0.2812, 0.5156, 0.25, 0.5156, 0.25, 0.9844, 0.2656, 0.9844, 0.2656, 0.5156, 0.2344, 0.5156, 0.2344, 0.9844, 0.25, 0.9844, 0.25, 0.5156, 0.2188, 0.5156, 0.2188, 0.9844, 0.2344, 0.9844, 0.2344, 0.5156, 0.2031, 0.5156, 0.2031, 0.9844, 0.2188, 0.9844, 0.2188, 0.5156, 0.1875, 0.5156, 0.1875, 0.9844, 0.2031, 0.9844, 0.2031, 0.5156, 0.1719, 0.5156, 0.1719, 0.9844, 0.1875, 0.9844, 0.1875, 0.5156, 0.1562, 0.5156, 0.1562, 0.9844, 0.1719, 0.9844, 0.1719, 0.5156, 0.1406, 0.5156, 0.1406, 0.9844, 0.1562, 0.9844, 0.1562, 0.5156, 0.125, 0.5156, 0.125, 0.9844, 0.1406, 0.9844, 0.1406, 0.5156, 0.1094, 0.5156, 0.1094, 0.9844, 0.125, 0.9844, 0.125, 0.5156, 0.09375, 0.5156, 0.09375, 0.9844, 0.1094, 0.9844, 0.1094, 0.5156, 0.07812, 0.5156, 0.07812, 0.9844, 0.09375, 0.9844, 0.09375, 0.5156, 0.0625, 0.5156, 0.0625, 0.9844, 0.07812, 0.9844, 0.07812, 0.5156, 0.04688, 0.5156, 0.04688, 0.9844, 0.0625, 0.9844, 0.0625, 0.5156, 0.03125, 0.5156, 0.03125, 0.9844, 0.04688, 0.9844, 0.04688, 0.5156, 0.01562, 0.5156, 0.01562, 0.9844, 0.03125, 0.9844, 0.03125, 0.5156, 0.0, 0.5156, 0.0, 0.9844, 0.01562, 0.9844, 0.01562, 0.5156])
me_044.materials.append(mat_cs_ring_material_004)
me_044.update()

# ---- objects
ob_cs_ring_outer = bpy.data.objects.new('CS_Ring_Outer', me_044)

# ---- transforms, parenting, visibility, modifiers, constraints
ob_cs_ring_outer.location = (0.0, 0.0, 0.0)

# ---- collection membership
col_collection.objects.link(ob_cs_ring_outer)

# ---- scene / render settings (as saved in the file)
scene.frame_start = 1; scene.frame_end = 250; scene.frame_set(1)
scene.render.engine = 'CYCLES'
scene.cycles.sampling_pattern = 'TABULATED_SOBOL'
scene.view_settings.view_transform = 'Filmic'
bpy.context.view_layer.update()

# ---- added for rendering (the .blend has no active camera and no usable light): camera, sun
cam_auto = bpy.data.cameras.new('AutoCamera')
cam_auto.lens = 50.0
cam_auto.sensor_width = 36.0
cam_auto.clip_end = 1000.0
ob_auto_camera = bpy.data.objects.new('AutoCamera', cam_auto)
scene.collection.objects.link(ob_auto_camera)
ob_auto_camera.location = (39.352, -47.2224, 31.4816)
ob_auto_camera.rotation_euler = (1.09748, -7.21219e-08, 0.694738)
scene.camera = ob_auto_camera
light_auto_sun = bpy.data.lights.new('AutoSun', 'SUN')
light_auto_sun.energy = 3.0
light_auto_sun.angle = 0.0523599
ob_auto_sun = bpy.data.objects.new('AutoSun', light_auto_sun)
scene.collection.objects.link(ob_auto_sun)
ob_auto_sun.rotation_euler = (0.872665, 0.174533, 0.523599)
bpy.context.view_layer.update()
